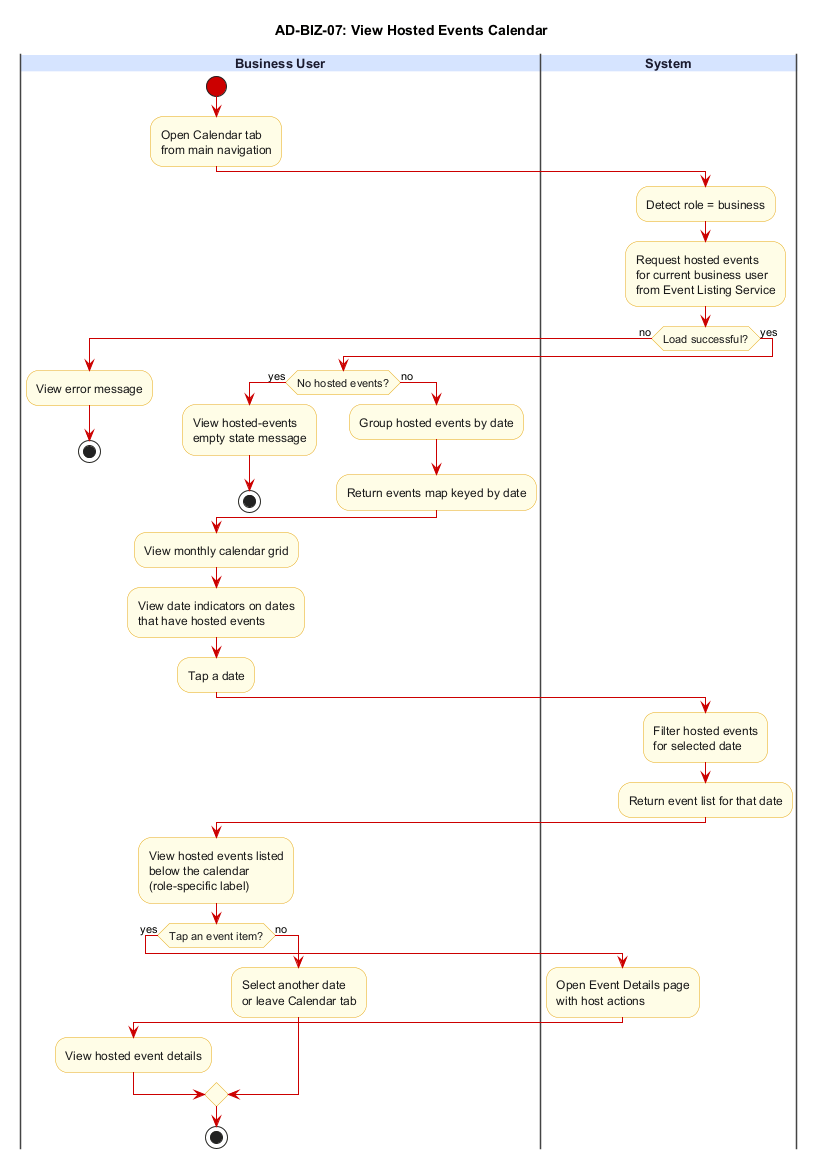

The diagram above was rendered by PlantUML. Its source (embedded in the PNG):
@startuml AD-BIZ-07_view_hosted_events_calendar
title AD-BIZ-07: View Hosted Events Calendar

skinparam backgroundColor #FFFFFF
skinparam swimlane {
  BorderColor #444444
  TitleBackgroundColor #D6E4FF
  TitleFontColor #1A1A2E
  TitleFontSize 13
  TitleFontStyle bold
}
skinparam activity {
  BackgroundColor #FFFDE7
  BorderColor #E6A817
  FontColor #1A1A1A
  DiamondBackgroundColor #FFFDE7
  DiamondBorderColor #E6A817
  ArrowColor #CC0000
  StartColor #CC0000
  EndColor #000000
}

|Business User|
start
:Open Calendar tab\nfrom main navigation;

|System|
:Detect role = business;
:Request hosted events\nfor current business user\nfrom Event Listing Service;
if (Load successful?) then (no)
  |Business User|
  :View error message;
  stop
else (yes)
  if (No hosted events?) then (yes)
    |Business User|
    :View hosted-events\nempty state message;
    stop
  else (no)
    :Group hosted events by date;
    :Return events map keyed by date;
  endif
endif

|Business User|
:View monthly calendar grid;
:View date indicators on dates\nthat have hosted events;
:Tap a date;

|System|
:Filter hosted events\nfor selected date;
:Return event list for that date;

|Business User|
:View hosted events listed\nbelow the calendar\n(role-specific label);
if (Tap an event item?) then (yes)
  |System|
  :Open Event Details page\nwith host actions;
  |Business User|
  :View hosted event details;
else (no)
  :Select another date\nor leave Calendar tab;
endif

stop
@enduml